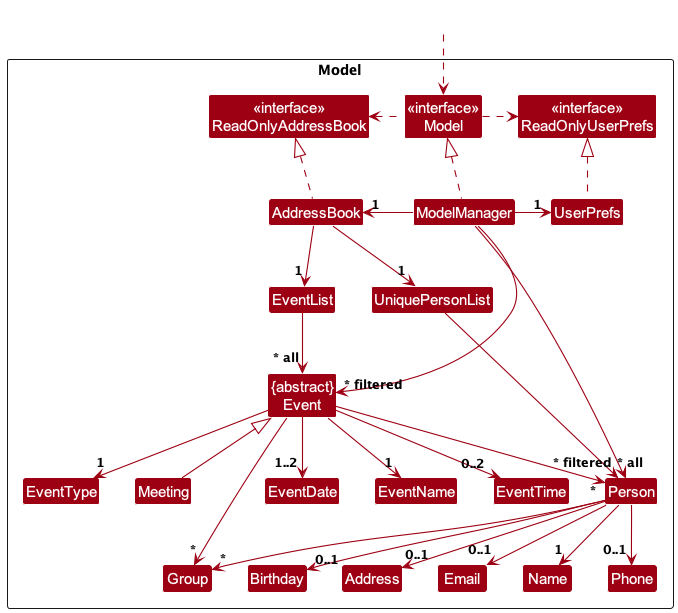

The diagram above was rendered by PlantUML. Its source (embedded in the PNG):
@startuml
!include style.puml
skinparam arrowThickness 1.1
skinparam arrowColor MODEL_COLOR
skinparam classBackgroundColor MODEL_COLOR

Package Model as ModelPackage <<Rectangle>>{
Class "<<interface>>\nReadOnlyAddressBook" as ReadOnlyAddressBook
Class "<<interface>>\nReadOnlyUserPrefs" as ReadOnlyUserPrefs
Class "<<interface>>\nModel" as Model
Class AddressBook
Class ModelManager
Class UserPrefs

Class UniquePersonList
Class Person
Class Address
Class Email
Class Name
Class Phone
Class Group
Class Birthday

Class EventList
Class "{abstract}\nEvent" as Event
Class EventDate
Class EventName
Class EventTime
Class EventType
Class Meeting

Class I #FFFFFF
}

Class HiddenOutside #FFFFFF
HiddenOutside ..> Model

AddressBook .up.|> ReadOnlyAddressBook

ModelManager .up.|> Model
Model .right.> ReadOnlyUserPrefs
Model .left.> ReadOnlyAddressBook
ModelManager -left-> "1" AddressBook
ModelManager -right-> "1" UserPrefs
UserPrefs .up.|> ReadOnlyUserPrefs

AddressBook --> "1" UniquePersonList
AddressBook --> "1" EventList
UniquePersonList --> "~* all" Person
EventList --> "~* all" Event
Event <|-- Meeting
Person --> "1" Name
Person --> "0..1" Phone
Person --> "0..1" Email
Person --> "0..1" Address
Person --> "*" Group
Person --> "0..1" Birthday
Event --> "1" EventName
Event --> "1..2" EventDate
Event --> "1" EventType
Event --> "0..2" EventTime
Event --> "*" Group
Event --> "*" Person

Person -[hidden]up--> I
UniquePersonList -[hidden]right-> I

Name -[hidden]right-> Phone
Phone -[hidden]right-> Address
Address -[hidden]right-> Email

ModelManager --> "~* filtered" Person
ModelManager --> "~* filtered" Event
@enduml